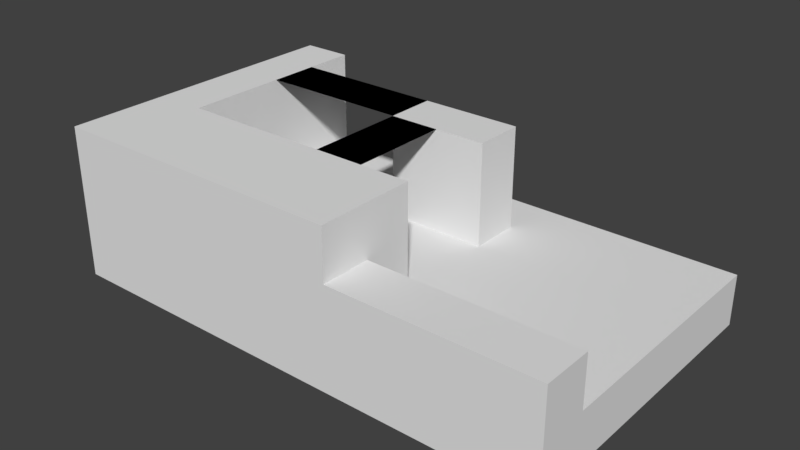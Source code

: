 # Source: Floor.blend  (saved by Blender 2.78.0; exported with 4.5.12 LTS)
import bpy
from mathutils import Matrix  # noqa: F401  (used for matrix-valued properties, if any)

bpy.ops.wm.read_factory_settings(use_empty=True)
scene = bpy.context.scene
scene.name = 'Scene'

# ---- collections
col_collection_1 = bpy.data.collections.new('Collection 1'); scene.collection.children.link(col_collection_1)

# ---- materials (node trees are filled in below, after node groups)
mat_tiles = bpy.data.materials.new('Tiles')
mat_tiles.alpha_threshold = 0.0
mat_tiles.use_transparent_shadow = False
mat_tiles.roughness = 0.5
mat_tiles.line_color = (0.0, 0.0, 0.0, 1.0)

# ---- material node trees

# ---- world
world_world = bpy.data.worlds.new('World'); scene.world = world_world
world_world.color = (0.05088, 0.05088, 0.05088)
world_world.use_sun_shadow = False
world_world.sun_shadow_jitter_overblur = 0.0
world_world.cycles.sampling_method = 'MANUAL'

# ---- meshes
me_cube = bpy.data.meshes.new('Cube')
me_cube.from_pydata([(3.0, -1.0, -1.0), (3.0, -2.0, -1.0), (3.0, 1.0, -1.0), (3.0, 2.0, -1.0), (-5.0, 3.0, -1.0), (3.0, -3.0, -1.0), (2.0, -3.0, -1.0), (0.0, -3.0, -1.0), (-1.0, -3.0, -1.0), (1.0, -3.0, -1.0), (-2.0, -3.0, -1.0), (-3.0, -3.0, -1.0), (-5.0, 1.0, 2.0), (3.0, -3.0, 0.0), (2.0, -3.0, 0.0), (1.0, -3.0, 0.0), (3.0, 3.0, -1.0), (0.0, -3.0, 0.0), (-1.0, -3.0, 0.0), (-2.0, -3.0, 0.0), (-3.0, -3.0, 1.0), (-2.0, -3.0, 1.0), (-3.0, -3.0, 0.0), (-3.0, -3.0, 2.0), (-2.0, -3.0, 2.0), (-1.0, -3.0, 2.0), (-1.0, -3.0, 1.0), (-6.0, 3.0, 1.0), (0.0, -3.0, 1.0), (1.0, -3.0, 1.0), (3.0, -3.0, 1.0), (-3.0, -2.0, 2.0), (-2.0, -2.0, 2.0), (-3.0, -1.0, 2.0), (-2.0, -1.0, 2.0), (2.0, -3.0, 1.0), (-2.0, -1.0, 1.0), (-3.0, -1.0, 1.0), (-1.0, -2.0, 1.0), (-1.0, -1.0, 1.0), (0.0, -2.0, 1.0), (3.0, -2.0, 0.0), (3.0, -1.0, 0.0), (1.0, -2.0, 1.0), (3.0, 0.0, 0.0), (3.0, 1.0, 0.0), (3.0, 3.0, 0.0), (2.0, 3.0, 0.0), (1.0, 3.0, 0.0), (3.0, 2.0, 0.0), (0.0, 3.0, 0.0), (-1.0, 3.0, 0.0), (-3.0, 3.0, 0.0), (-3.0, 2.0, 0.0), (-3.0, 1.0, 0.0), (3.0, -2.0, 1.0), (-2.0, 3.0, 0.0), (-3.0, 0.0, 0.0), (2.0, -2.0, 1.0), (-1.0, -2.0, 2.0), (-1.0, -2.0, 0.0), (-3.0, -1.0, 0.0), (0.0, -2.0, 0.0), (2.0, -2.0, 0.0), (2.0, -1.0, 0.0), (1.0, -2.0, 0.0), (2.0, 0.0, 0.0), (2.0, 2.0, 0.0), (1.0, 2.0, 0.0), (2.0, 1.0, 0.0), (0.0, 2.0, 0.0), (-2.0, 2.0, 0.0), (-2.0, 1.0, 0.0), (-1.0, 2.0, 0.0), (-2.0, -1.0, 0.0), (-1.0, -1.0, 0.0), (-1.0, 0.0, 0.0), (-1.0, 1.0, 0.0), (0.0, 1.0, 0.0), (1.0, 1.0, 0.0), (-2.0, 0.0, 0.0), (-1.0, -1.0, 2.0), (-6.0, 1.0, 1.0), (1.0, 0.0, 0.0), (-1.0, 3.0, -1.0), (-2.0, 3.0, -1.0), (1.0, -1.0, 0.0), (0.0, -1.0, 0.0), (0.0, 0.0, 0.0), (-3.0, 3.0, -1.0), (3.0, 0.0, -1.0), (2.0, 3.0, -1.0), (1.0, 3.0, -1.0), (0.0, 3.0, -1.0), (-3.0, 1.0, 2.0), (-3.0, 2.0, 1.0), (-3.0, 1.0, 1.0), (-6.0, 2.0, 1.0), (-5.0, 2.0, 2.0), (-4.0, 1.0, 2.0), (-2.0, 1.0, 1.0), (-3.0, 2.0, 2.0), (-2.0, 2.0, 1.0), (-1.0, 2.0, 1.0), (-2.0, 2.0, 2.0), (-1.0, 2.0, 2.0), (-1.0, 1.0, 1.0), (-1.0, 1.0, 2.0), (-2.0, 1.0, 2.0), (-2.0, 0.0, 2.0), (-3.0, 0.0, 2.0), (-2.0, -1.0, 2.0), (-3.0, -1.0, 2.0), (-3.0, 0.0, 2.0), (-2.0, 0.0, 2.0), (-2.0, 0.0, 2.0), (-2.0, 1.0, 2.0), (-3.0, 1.0, 2.0), (-3.0, 0.0, 2.0), (-6.0, 1.0, 2.0), (-5.0, 1.0, 0.0), (-4.0, 3.0, 0.0), (-4.0, 2.0, 0.0), (-5.0, 3.0, 0.0), (-5.0, 2.0, 0.0), (-6.0, 3.0, 0.0), (-6.0, 2.0, 0.0), (-4.0, 1.0, 0.0), (-6.0, 1.0, 0.0), (-6.0, 2.0, 2.0), (-4.0, -3.0, 2.0), (-5.0, 0.0, 0.0), (-6.0, 0.0, 0.0), (-6.0, 0.0, 2.0), (-4.0, 2.0, 2.0), (-4.0, -1.0, 0.0), (-4.0, 0.0, 0.0), (-4.0, -1.0, 2.0), (-4.0, -1.0, 1.0), (-5.0, -1.0, 1.0), (-6.0, 3.0, 2.0), (-5.0, -1.0, 2.0), (-6.0, -1.0, 1.0), (-4.0, 3.0, -1.0), (-5.0, 0.0, 1.0), (-6.0, 0.0, 1.0), (-4.0, 0.0, 1.0), (-6.0, -1.0, 2.0), (-6.0, 3.0, -1.0), (-4.0, -2.0, 2.0), (-5.0, -3.0, 2.0), (-5.0, -2.0, 2.0), (-6.0, -3.0, 2.0), (-6.0, -2.0, 2.0), (-6.0, 2.0, 2.0), (-5.0, 2.0, 2.0), (-5.0, 1.0, 2.0), (-6.0, 1.0, 2.0), (-4.0, 1.0, 2.0), (-4.0, 2.0, 2.0), (-5.0, 2.0, 2.0), (-5.0, 1.0, 2.0), (-3.0, 1.0, 2.0), (-3.0, 2.0, 2.0), (-4.0, 2.0, 2.0), (-4.0, 1.0, 2.0), (-7.0, -1.0, 2.0), (-7.0, -2.0, 2.0), (-7.0, 3.0, 2.0), (-7.0, 2.0, 2.0), (-7.0, -3.0, 2.0), (-7.0, 1.0, 2.0), (-7.0, 0.0, 2.0), (-7.0, -2.0, 1.0), (-7.0, 3.0, 1.0), (-7.0, -1.0, 1.0), (-7.0, 2.0, 1.0), (-7.0, 0.0, 1.0), (-4.0, -3.0, 0.0), (-4.0, -3.0, -1.0), (-7.0, 1.0, 1.0), (-7.0, -3.0, 1.0), (-6.0, -3.0, 1.0), (-5.0, -3.0, 1.0), (-4.0, -3.0, 1.0), (-5.0, -3.0, -1.0), (-5.0, -3.0, 0.0), (-6.0, -3.0, 0.0), (-7.0, -3.0, 0.0), (-6.0, -3.0, -1.0), (-7.0, 0.0, -1.0), (-7.0, -3.0, -1.0), (-7.0, -2.0, -1.0), (-7.0, -1.0, -1.0), (-7.0, -2.0, 0.0), (-7.0, -1.0, 0.0), (-7.0, 0.0, 0.0), (-7.0, 1.0, 0.0), (-7.0, 2.0, 0.0), (-7.0, 1.0, -1.0), (-7.0, 3.0, 0.0), (-7.0, 2.0, -1.0), (-7.0, 3.0, -1.0)], [], [(49, 3, 16, 46), (45, 2, 3, 49), (44, 90, 2, 45), (44, 42, 0, 90), (42, 41, 1, 0), (41, 13, 5, 1), (123, 4, 148, 125), (121, 143, 4, 123), (14, 6, 5, 13), (15, 9, 6, 14), (17, 7, 9, 15), (17, 18, 8, 7), (18, 19, 10, 8), (19, 22, 11, 10), (41, 55, 30, 13), (14, 13, 30, 35), (15, 14, 35, 29), (17, 15, 29, 28), (17, 28, 26, 18), (18, 26, 21, 19), (19, 21, 20, 22), (52, 89, 143, 121), (54, 96, 95, 53), (96, 94, 101, 95), (12, 119, 129, 98), (21, 24, 23, 20), (26, 25, 24, 21), (32, 31, 23, 24), (59, 32, 24, 25), (38, 59, 25, 26), (40, 38, 26, 28), (40, 28, 29, 43), (43, 29, 35, 58), (58, 35, 30, 55), (34, 33, 31, 32), (81, 34, 32, 59), (36, 37, 33, 34), (39, 36, 34, 81), (39, 81, 59, 38), (74, 61, 37, 36), (75, 74, 36, 39), (75, 39, 38, 60), (62, 60, 38, 40), (62, 40, 43, 65), (64, 63, 41, 42), (66, 64, 42, 44), (66, 44, 45, 69), (69, 45, 49, 67), (67, 49, 46, 47), (68, 67, 47, 48), (70, 68, 48, 50), (70, 50, 51, 73), (73, 51, 56, 71), (71, 56, 52, 53), (124, 123, 125, 126), (80, 72, 54, 57), (80, 57, 61, 74), (65, 43, 58, 63), (63, 58, 55, 41), (87, 75, 60, 62), (87, 62, 65, 86), (86, 65, 63, 64), (83, 86, 64, 66), (83, 66, 69, 79), (79, 69, 67, 68), (78, 79, 68, 70), (78, 70, 73, 77), (122, 121, 123, 124), (76, 77, 72, 80), (76, 80, 74, 75), (88, 76, 75, 87), (88, 78, 77, 76), (88, 83, 79, 78), (88, 87, 86, 83), (47, 46, 16, 91), (48, 47, 91, 92), (50, 48, 92, 93), (50, 93, 84, 51), (51, 84, 85, 56), (56, 85, 89, 52), (99, 12, 98, 134), (53, 52, 121, 122), (126, 125, 27, 97), (128, 126, 97, 82), (71, 53, 95, 102), (73, 71, 102, 103), (102, 95, 101, 104), (103, 102, 104, 105), (77, 73, 103, 106), (106, 103, 105, 107), (77, 106, 100, 72), (72, 100, 96, 54), (100, 108, 94, 96), (106, 107, 108, 100), (108, 104, 101, 94), (107, 105, 104, 108), (109, 34, 33, 110), (109, 110, 94, 108), (114, 113, 112, 111), (115, 116, 117, 118), (120, 124, 126, 128), (127, 122, 124, 120), (54, 53, 122, 127), (145, 133, 147, 142), (97, 27, 140, 129), (82, 97, 129, 119), (131, 120, 128, 132), (136, 127, 120, 131), (57, 54, 127, 136), (57, 136, 135, 61), (146, 144, 139, 138), (37, 138, 137, 33), (138, 139, 141, 137), (61, 135, 138, 37), (136, 146, 138, 135), (144, 145, 142, 139), (136, 131, 144, 146), (139, 142, 147, 141), (132, 128, 82, 145), (131, 132, 145, 144), (145, 82, 119, 133), (117, 99, 134, 101), (112, 137, 149, 31), (31, 149, 130, 23), (149, 151, 150, 130), (137, 141, 151, 149), (141, 147, 153, 151), (151, 153, 152, 150), (156, 155, 154, 157), (158, 159, 160, 161), (162, 163, 164, 165), (154, 140, 168, 169), (119, 154, 169, 171), (133, 157, 171, 172), (133, 172, 166, 147), (147, 166, 167, 153), (153, 167, 170, 152), (27, 174, 168, 140), (176, 169, 168, 174), (177, 175, 166, 172), (175, 173, 167, 166), (180, 171, 169, 176), (177, 172, 171, 180), (173, 181, 170, 167), (182, 152, 170, 181), (183, 150, 152, 182), (184, 130, 150, 183), (20, 23, 130, 184), (22, 20, 184, 178), (22, 178, 179, 11), (178, 186, 185, 179), (186, 187, 189, 185), (187, 188, 191, 189), (187, 182, 181, 188), (186, 183, 182, 187), (178, 184, 183, 186), (194, 188, 181, 173), (194, 192, 191, 188), (195, 193, 192, 194), (196, 190, 193, 195), (196, 197, 199, 190), (197, 198, 201, 199), (198, 200, 202, 201), (198, 176, 174, 200), (196, 195, 175, 177), (195, 194, 173, 175), (197, 180, 176, 198), (196, 177, 180, 197), (125, 148, 202, 200), (125, 200, 174, 27)])
_uv = me_cube.uv_layers.new(name='UVMap')
_uv.uv.foreach_set('vector', [0.25, 1.0, 0.25, 0.75, 0.5, 0.75, 0.5, 1.0, 0.25, 1.0, 0.25, 0.75, 0.5, 0.75, 0.5, 1.0, 0.25, 1.0, 0.25, 0.75, 0.5, 0.75, 0.5, 1.0, 0.5, 1.0, 0.25, 1.0, 0.25, 0.75, 0.5, 0.75, 0.5, 1.0, 0.25, 1.0, 0.25, 0.75, 0.5, 0.75, 0.75, 1.0, 0.5, 1.0, 0.5, 0.75, 0.75, 0.75, 0.25, 1.0, 0.25, 0.75, 0.5, 0.75, 0.5, 1.0, 0.25, 1.0, 0.25, 0.75, 0.5, 0.75, 0.5, 1.0, 0.5, 1.0, 0.5, 0.75, 0.75, 0.75, 0.75, 1.0, 0.5, 1.0, 0.5, 0.75, 0.75, 0.75, 0.75, 1.0, 0.5, 1.0, 0.5, 0.75, 0.75, 0.75, 0.75, 1.0, 0.75, 1.0, 0.5, 1.0, 0.5, 0.75, 0.75, 0.75, 0.75, 1.0, 0.5, 1.0, 0.5, 0.75, 0.75, 0.75, 0.75, 1.0, 0.5, 1.0, 0.5, 0.75, 0.75, 0.75, 0.5, 0.75, 0.5, 1.0, 0.25, 1.0, 0.25, 0.75, 0.25, 0.75, 0.5, 0.75, 0.5, 1.0, 0.25, 1.0, 0.25, 0.75, 0.5, 0.75, 0.5, 1.0, 0.25, 1.0, 0.25, 0.75, 0.5, 0.75, 0.5, 1.0, 0.25, 1.0, 0.5, 0.75, 0.5, 1.0, 0.25, 1.0, 0.25, 0.75, 0.75, 0.75, 0.75, 1.0, 0.5, 1.0, 0.5, 0.75, 0.75, 0.75, 0.75, 1.0, 0.5, 1.0, 0.5, 0.75, 0.25, 1.0, 0.25, 0.75, 0.5, 0.75, 0.5, 1.0, 0.75, 0.75, 0.75, 1.0, 0.5, 1.0, 0.5, 0.75, 0.5, 0.75, 0.5, 1.0, 0.25, 1.0, 0.25, 0.75, 0.0, 0.25, 0.0, 0.5, 0.25, 0.5, 0.25, 0.25, 0.5, 0.75, 0.5, 1.0, 0.25, 1.0, 0.25, 0.75, 0.5, 0.75, 0.5, 1.0, 0.25, 1.0, 0.25, 0.75, 0.0, 0.5, 0.25, 0.5, 0.25, 0.75, 0.0, 0.75, 0.0, 0.75, 0.25, 0.75, 0.25, 1.0, 0.0, 1.0, 0.5, 0.75, 0.5, 1.0, 0.25, 1.0, 0.25, 0.75, 0.0, 0.75, 0.25, 0.75, 0.25, 1.0, 0.0, 1.0, 0.25, 0.5, 0.25, 0.75, 0.0, 0.75, 0.0, 0.5, 0.25, 0.75, 0.25, 1.0, 0.0, 1.0, 0.0, 0.75, 0.25, 0.75, 0.25, 1.0, 0.0, 1.0, 0.0, 0.75, 0.0, 0.75, 0.25, 0.75, 0.25, 1.0, 0.0, 1.0, 0.0, 0.5, 0.25, 0.5, 0.25, 0.75, 0.0, 0.75, 0.25, 0.75, 0.5, 0.75, 0.5, 1.0, 0.25, 1.0, 0.25, 0.75, 0.5, 0.75, 0.5, 1.0, 0.25, 1.0, 0.5, 0.75, 0.5, 1.0, 0.25, 1.0, 0.25, 0.75, 0.5, 0.75, 0.75, 0.75, 0.75, 1.0, 0.5, 1.0, 0.5, 0.75, 0.75, 0.75, 0.75, 1.0, 0.5, 1.0, 0.75, 0.75, 0.75, 1.0, 0.5, 1.0, 0.5, 0.75, 0.25, 0.75, 0.5, 0.75, 0.5, 1.0, 0.25, 1.0, 0.5, 0.75, 0.5, 1.0, 0.25, 1.0, 0.25, 0.75, 0.25, 0.5, 0.25, 0.75, 0.0, 0.75, 0.0, 0.5, 0.25, 0.5, 0.25, 0.75, 0.0, 0.75, 0.0, 0.5, 0.25, 0.75, 0.0, 0.75, 0.0, 0.5, 0.25, 0.5, 0.25, 1.0, 0.0, 1.0, 0.0, 0.75, 0.25, 0.75, 0.25, 1.0, 0.0, 1.0, 0.0, 0.75, 0.25, 0.75, 0.25, 1.0, 0.0, 1.0, 0.0, 0.75, 0.25, 0.75, 0.25, 0.75, 0.0, 0.75, 0.0, 0.5, 0.25, 0.5, 0.0, 0.75, 0.0, 0.5, 0.25, 0.5, 0.25, 0.75, 0.0, 0.75, 0.0, 0.5, 0.25, 0.5, 0.25, 0.75, 0.0, 1.0, 0.0, 0.75, 0.25, 0.75, 0.25, 1.0, 0.0, 1.0, 0.0, 0.75, 0.25, 0.75, 0.25, 1.0, 0.0, 0.75, 0.0, 0.5, 0.25, 0.5, 0.25, 0.75, 0.0, 0.5, 0.25, 0.5, 0.25, 0.75, 0.0, 0.75, 0.5, 0.75, 0.5, 1.0, 0.25, 1.0, 0.25, 0.75, 0.5, 0.75, 0.5, 1.0, 0.25, 1.0, 0.25, 0.75, 0.0, 0.75, 0.25, 0.75, 0.25, 1.0, 0.0, 1.0, 0.25, 0.5, 0.25, 0.75, 0.0, 0.75, 0.0, 0.5, 0.25, 0.75, 0.25, 1.0, 0.0, 1.0, 0.0, 0.75, 0.25, 0.75, 0.25, 1.0, 0.0, 1.0, 0.0, 0.75, 0.25, 0.75, 0.0, 0.75, 0.0, 0.5, 0.25, 0.5, 0.25, 1.0, 0.0, 1.0, 0.0, 0.75, 0.25, 0.75, 0.25, 0.75, 0.0, 0.75, 0.0, 0.5, 0.25, 0.5, 0.0, 1.0, 0.0, 0.75, 0.25, 0.75, 0.25, 1.0, 0.0, 1.0, 0.0, 0.75, 0.25, 0.75, 0.25, 1.0, 0.0, 1.0, 0.0, 0.75, 0.25, 0.75, 0.25, 1.0, 0.0, 0.75, 0.25, 0.75, 0.25, 1.0, 0.0, 1.0, 0.0, 0.5, 0.25, 0.5, 0.25, 0.75, 0.0, 0.75, 0.0, 1.0, 0.0, 0.75, 0.25, 0.75, 0.25, 1.0, 0.25, 1.0, 0.0, 1.0, 0.0, 0.75, 0.25, 0.75, 0.25, 0.5, 0.25, 0.75, 0.0, 0.75, 0.0, 0.5, 0.5, 1.0, 0.25, 1.0, 0.25, 0.75, 0.5, 0.75, 0.5, 1.0, 0.25, 1.0, 0.25, 0.75, 0.5, 0.75, 0.5, 1.0, 0.25, 1.0, 0.25, 0.75, 0.5, 0.75, 0.25, 1.0, 0.25, 0.75, 0.5, 0.75, 0.5, 1.0, 0.25, 1.0, 0.25, 0.75, 0.5, 0.75, 0.5, 1.0, 0.25, 1.0, 0.25, 0.75, 0.5, 0.75, 0.5, 1.0, 0.0, 0.25, 0.0, 0.5, 0.25, 0.5, 0.25, 0.25, 0.0, 0.75, 0.0, 0.5, 0.25, 0.5, 0.25, 0.75, 0.5, 0.75, 0.75, 0.75, 0.75, 1.0, 0.5, 1.0, 0.5, 0.75, 0.75, 0.75, 0.75, 1.0, 0.5, 1.0, 0.5, 0.75, 0.75, 0.75, 0.75, 1.0, 0.5, 1.0, 0.5, 0.75, 0.75, 0.75, 0.75, 1.0, 0.5, 1.0, 0.25, 0.75, 0.5, 0.75, 0.5, 1.0, 0.25, 1.0, 0.25, 0.75, 0.5, 0.75, 0.5, 1.0, 0.25, 1.0, 0.5, 0.75, 0.75, 0.75, 0.75, 1.0, 0.5, 1.0, 0.25, 0.75, 0.5, 0.75, 0.5, 1.0, 0.25, 1.0, 0.75, 0.75, 0.75, 1.0, 0.5, 1.0, 0.5, 0.75, 0.75, 0.75, 0.75, 1.0, 0.5, 1.0, 0.5, 0.75, 0.5, 0.75, 0.5, 1.0, 0.25, 1.0, 0.25, 0.75, 0.5, 0.75, 0.5, 1.0, 0.25, 1.0, 0.25, 0.75, 0.0, 1.0, 0.0, 0.75, 0.25, 0.75, 0.25, 1.0, 0.0, 0.75, 0.0, 0.5, 0.25, 0.5, 0.25, 0.75, 0.0, 0.25, 0.0, 0.5, 0.25, 0.5, 0.25, 0.25, 0.0, 0.5, 0.25, 0.5, 0.25, 0.25, 0.0, 0.25, 0.0, 0.25, 0.25, 0.25, 0.25, 0.5, 0.0, 0.5, 0.0, 0.5, 0.0, 0.25, 0.25, 0.25, 0.25, 0.5, 0.0, 0.75, 0.0, 0.5, 0.25, 0.5, 0.25, 0.75, 0.0, 0.75, 0.0, 0.5, 0.25, 0.5, 0.25, 0.75, 0.0, 1.0, 0.0, 0.75, 0.25, 0.75, 0.25, 1.0, 0.5, 0.75, 0.5, 1.0, 0.25, 1.0, 0.25, 0.75, 0.25, 0.75, 0.5, 0.75, 0.5, 1.0, 0.25, 1.0, 0.25, 0.75, 0.5, 0.75, 0.5, 1.0, 0.25, 1.0, 0.0, 1.0, 0.0, 0.75, 0.25, 0.75, 0.25, 1.0, 0.0, 0.75, 0.0, 0.5, 0.25, 0.5, 0.25, 0.75, 0.0, 0.75, 0.0, 0.5, 0.25, 0.5, 0.25, 0.75, 0.0, 0.75, 0.25, 0.75, 0.25, 1.0, 0.0, 1.0, 0.0, 0.75, 0.25, 0.75, 0.25, 1.0, 0.0, 1.0, 0.25, 0.75, 0.5, 0.75, 0.5, 1.0, 0.25, 1.0, 0.25, 0.75, 0.5, 0.75, 0.5, 1.0, 0.25, 1.0, 0.5, 0.75, 0.75, 0.75, 0.75, 1.0, 0.5, 1.0, 0.5, 0.75, 0.5, 1.0, 0.25, 1.0, 0.25, 0.75, 0.0, 0.75, 0.25, 0.75, 0.25, 1.0, 0.0, 1.0, 0.25, 0.75, 0.5, 0.75, 0.5, 1.0, 0.25, 1.0, 0.25, 0.75, 0.5, 0.75, 0.5, 1.0, 0.25, 1.0, 0.5, 0.75, 0.75, 0.75, 0.75, 1.0, 0.5, 1.0, 0.25, 0.75, 0.5, 0.75, 0.5, 1.0, 0.25, 1.0, 0.25, 0.75, 0.5, 0.75, 0.5, 1.0, 0.25, 1.0, 0.0, 0.25, 0.0, 0.5, 0.25, 0.5, 0.25, 0.25, 0.0, 0.75, 0.25, 0.75, 0.25, 1.0, 0.0, 1.0, 0.0, 0.75, 0.25, 0.75, 0.25, 1.0, 0.0, 1.0, 0.0, 0.5, 0.25, 0.5, 0.25, 0.75, 0.0, 0.75, 0.0, 0.75, 0.25, 0.75, 0.25, 1.0, 0.0, 1.0, 0.0, 0.75, 0.25, 0.75, 0.25, 1.0, 0.0, 1.0, 0.0, 0.5, 0.25, 0.5, 0.25, 0.75, 0.0, 0.75, 0.0, 0.25, 0.25, 0.25, 0.25, 0.5, 0.0, 0.5, 0.0, 0.25, 0.25, 0.25, 0.25, 0.5, 0.0, 0.5, 0.0, 0.25, 0.25, 0.25, 0.25, 0.5, 0.0, 0.5, 0.0, 1.0, 0.0, 0.75, 0.25, 0.75, 0.25, 1.0, 0.0, 0.75, 0.0, 0.5, 0.25, 0.5, 0.25, 0.75, 0.0, 0.75, 0.0, 0.5, 0.25, 0.5, 0.25, 0.75, 0.0, 0.75, 0.25, 0.75, 0.25, 1.0, 0.0, 1.0, 0.0, 0.5, 0.25, 0.5, 0.25, 0.75, 0.0, 0.75, 0.0, 0.75, 0.25, 0.75, 0.25, 1.0, 0.0, 1.0, 0.25, 0.75, 0.5, 0.75, 0.5, 1.0, 0.25, 1.0, 0.5, 0.75, 0.5, 1.0, 0.25, 1.0, 0.25, 0.75, 0.25, 0.75, 0.5, 0.75, 0.5, 1.0, 0.25, 1.0, 0.25, 0.75, 0.5, 0.75, 0.5, 1.0, 0.25, 1.0, 0.5, 0.75, 0.5, 1.0, 0.25, 1.0, 0.25, 0.75, 0.5, 0.75, 0.5, 1.0, 0.25, 1.0, 0.25, 0.75, 0.25, 0.75, 0.5, 0.75, 0.5, 1.0, 0.25, 1.0, 0.5, 0.75, 0.5, 1.0, 0.25, 1.0, 0.25, 0.75, 0.5, 0.75, 0.5, 1.0, 0.25, 1.0, 0.25, 0.75, 0.5, 0.75, 0.5, 1.0, 0.25, 1.0, 0.25, 0.75, 0.5, 0.75, 0.5, 1.0, 0.25, 1.0, 0.25, 0.75, 0.75, 0.75, 0.75, 1.0, 0.5, 1.0, 0.5, 0.75, 0.75, 1.0, 0.5, 1.0, 0.5, 0.75, 0.75, 0.75, 0.75, 1.0, 0.5, 1.0, 0.5, 0.75, 0.75, 0.75, 0.75, 1.0, 0.5, 1.0, 0.5, 0.75, 0.75, 0.75, 0.75, 1.0, 0.5, 1.0, 0.5, 0.75, 0.75, 0.75, 0.75, 0.75, 0.75, 1.0, 0.5, 1.0, 0.5, 0.75, 0.75, 0.75, 0.75, 1.0, 0.5, 1.0, 0.5, 0.75, 0.75, 0.75, 0.75, 1.0, 0.5, 1.0, 0.5, 0.75, 0.5, 0.75, 0.75, 0.75, 0.75, 1.0, 0.5, 1.0, 0.5, 1.0, 0.5, 0.75, 0.75, 0.75, 0.75, 1.0, 0.5, 1.0, 0.5, 0.75, 0.75, 0.75, 0.75, 1.0, 0.5, 1.0, 0.5, 0.75, 0.75, 0.75, 0.75, 1.0, 0.75, 1.0, 0.5, 1.0, 0.5, 0.75, 0.75, 0.75, 0.75, 1.0, 0.5, 1.0, 0.5, 0.75, 0.75, 0.75, 0.75, 1.0, 0.5, 1.0, 0.5, 0.75, 0.75, 0.75, 0.75, 0.75, 0.75, 1.0, 0.5, 1.0, 0.5, 0.75, 0.5, 0.75, 0.75, 0.75, 0.75, 1.0, 0.5, 1.0, 0.5, 0.75, 0.75, 0.75, 0.75, 1.0, 0.5, 1.0, 0.75, 0.75, 0.75, 1.0, 0.5, 1.0, 0.5, 0.75, 0.75, 0.75, 0.75, 1.0, 0.5, 1.0, 0.5, 0.75, 0.5, 1.0, 0.5, 0.75, 0.75, 0.75, 0.75, 1.0, 0.5, 0.75, 0.75, 0.75, 0.75, 1.0, 0.5, 1.0])
me_cube.materials.append(mat_tiles)
me_cube.use_remesh_preserve_volume = False
me_cube.use_remesh_preserve_attributes = False
me_cube.use_mirror_vertex_groups = False
me_cube.update()

# ---- objects
ob_cube = bpy.data.objects.new('Cube', me_cube)

# ---- transforms, parenting, visibility, modifiers, constraints
ob_cube.location = (0.0, 0.0, 0.0)
ob_cube.lock_rotations_4d = False
ob_cube.empty_display_type = 'ARROWS'
ob_cube.lineart.crease_threshold = 0.0

# ---- collection membership
col_collection_1.objects.link(ob_cube)

# ---- scene / render settings (as saved in the file)
scene.frame_start = 1; scene.frame_end = 250; scene.frame_set(1)
scene.render.engine = 'BLENDER_EEVEE_NEXT'
scene.render.fps = 30
scene.render.dither_intensity = 0.0
scene.cycles.use_denoising = False
scene.cycles.samples = 128
scene.cycles.sampling_pattern = 'TABULATED_SOBOL'
scene.cycles.light_sampling_threshold = 0.0
scene.cycles.use_adaptive_sampling = False
scene.cycles.use_light_tree = False
scene.cycles.blur_glossy = 0.0
scene.cycles.sample_clamp_indirect = 0.0
scene.view_settings.view_transform = 'Standard'
bpy.context.view_layer.update()

# ---- added for rendering (the .blend has no active camera and no usable light): camera, sun
cam_auto = bpy.data.cameras.new('AutoCamera')
cam_auto.lens = 50.0
cam_auto.sensor_width = 36.0
cam_auto.clip_end = 1000.0
ob_auto_camera = bpy.data.objects.new('AutoCamera', cam_auto)
scene.collection.objects.link(ob_auto_camera)
ob_auto_camera.location = (9.14118, -13.3694, 9.41294)
ob_auto_camera.rotation_euler = (1.09748, -7.21219e-08, 0.694738)
scene.camera = ob_auto_camera
light_auto_sun = bpy.data.lights.new('AutoSun', 'SUN')
light_auto_sun.energy = 3.0
light_auto_sun.angle = 0.0523599
ob_auto_sun = bpy.data.objects.new('AutoSun', light_auto_sun)
scene.collection.objects.link(ob_auto_sun)
ob_auto_sun.rotation_euler = (0.872665, 0.174533, 0.523599)
bpy.context.view_layer.update()
